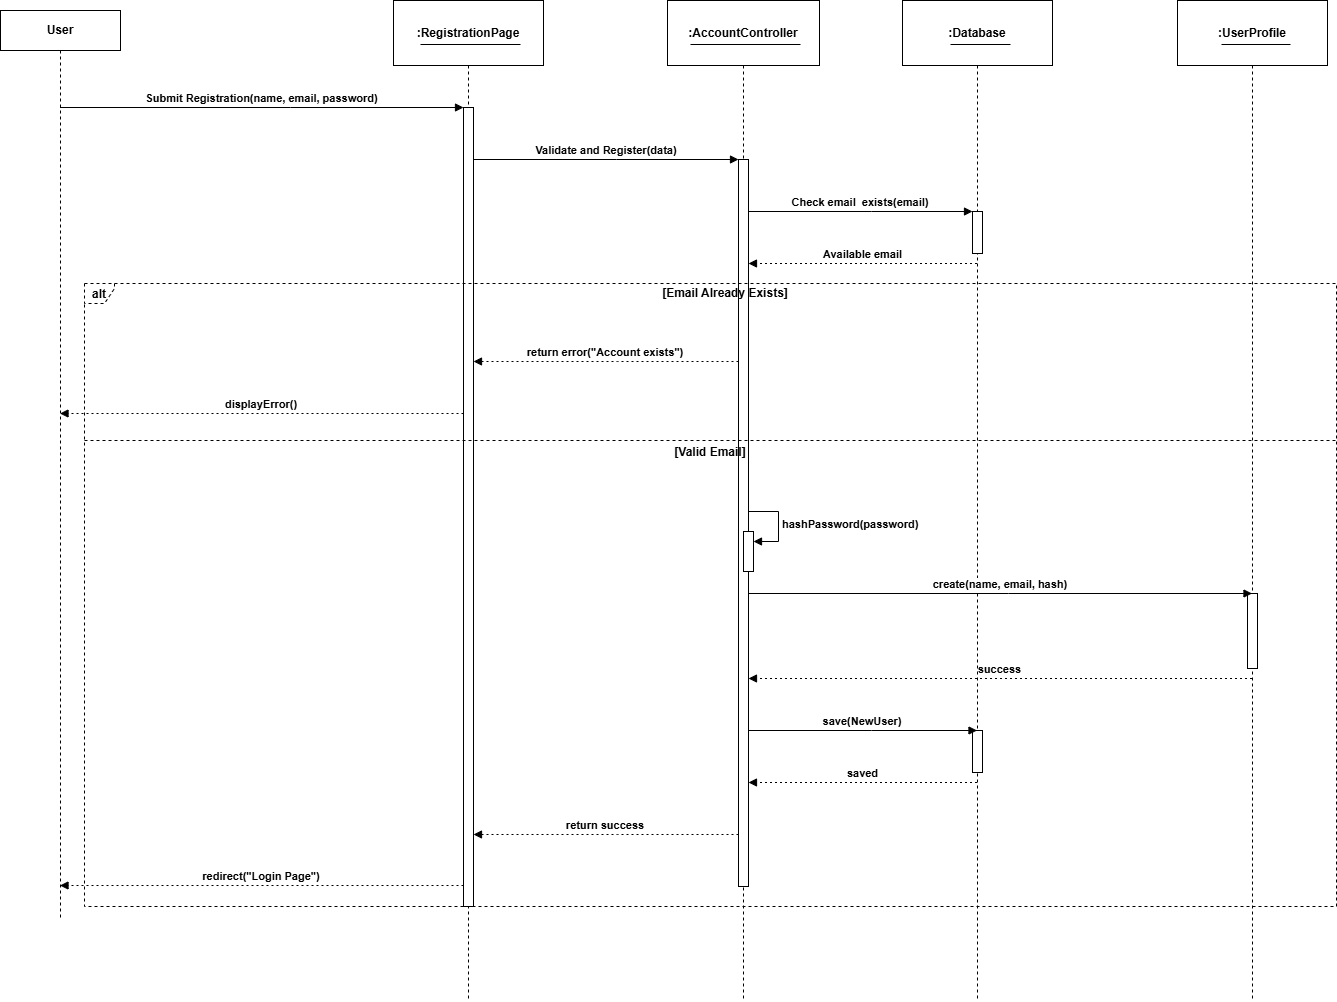

The diagram above was exported from draw.io. Its source (the exported page's mxGraphModel, read from the mxfile embedded in the PNG):
<mxGraphModel dx="1906" dy="1005" grid="1" gridSize="10" guides="1" tooltips="1" connect="1" arrows="1" fold="1" page="1" pageScale="1" pageWidth="827" pageHeight="1169" math="0" shadow="0">
  <root>
    <mxCell id="0" />
    <mxCell id="1" parent="0" />
    <mxCell id="WX0smCixgNc2R8rHYSpE-2" parent="1" style="shape=umlLifeline;perimeter=lifelinePerimeter;whiteSpace=wrap;container=1;dropTarget=0;collapsible=0;recursiveResize=0;outlineConnect=0;portConstraint=eastwest;newEdgeStyle={&quot;edgeStyle&quot;:&quot;elbowEdgeStyle&quot;,&quot;elbow&quot;:&quot;vertical&quot;,&quot;curved&quot;:0,&quot;rounded&quot;:0};size=65;fontStyle=1" value=":RegistrationPage" vertex="1">
      <mxGeometry height="1001" width="150" x="393" y="20" as="geometry" />
    </mxCell>
    <mxCell id="WX0smCixgNc2R8rHYSpE-3" parent="WX0smCixgNc2R8rHYSpE-2" style="points=[];perimeter=orthogonalPerimeter;outlineConnect=0;targetShapes=umlLifeline;portConstraint=eastwest;newEdgeStyle={&quot;edgeStyle&quot;:&quot;elbowEdgeStyle&quot;,&quot;elbow&quot;:&quot;vertical&quot;,&quot;curved&quot;:0,&quot;rounded&quot;:0}" value="" vertex="1">
      <mxGeometry height="799" width="10" x="70" y="107" as="geometry" />
    </mxCell>
    <mxCell id="WX0smCixgNc2R8rHYSpE-4" parent="1" style="shape=umlLifeline;perimeter=lifelinePerimeter;whiteSpace=wrap;container=1;dropTarget=0;collapsible=0;recursiveResize=0;outlineConnect=0;portConstraint=eastwest;newEdgeStyle={&quot;edgeStyle&quot;:&quot;elbowEdgeStyle&quot;,&quot;elbow&quot;:&quot;vertical&quot;,&quot;curved&quot;:0,&quot;rounded&quot;:0};size=65;fontStyle=1" value=":AccountController" vertex="1">
      <mxGeometry height="1001" width="152" x="667" y="20" as="geometry" />
    </mxCell>
    <mxCell id="WX0smCixgNc2R8rHYSpE-5" parent="WX0smCixgNc2R8rHYSpE-4" style="points=[];perimeter=orthogonalPerimeter;outlineConnect=0;targetShapes=umlLifeline;portConstraint=eastwest;newEdgeStyle={&quot;edgeStyle&quot;:&quot;elbowEdgeStyle&quot;,&quot;elbow&quot;:&quot;vertical&quot;,&quot;curved&quot;:0,&quot;rounded&quot;:0}" value="" vertex="1">
      <mxGeometry height="727" width="10" x="71" y="159" as="geometry" />
    </mxCell>
    <mxCell id="WX0smCixgNc2R8rHYSpE-6" parent="WX0smCixgNc2R8rHYSpE-4" style="points=[];perimeter=orthogonalPerimeter;outlineConnect=0;targetShapes=umlLifeline;portConstraint=eastwest;newEdgeStyle={&quot;edgeStyle&quot;:&quot;elbowEdgeStyle&quot;,&quot;elbow&quot;:&quot;vertical&quot;,&quot;curved&quot;:0,&quot;rounded&quot;:0}" value="" vertex="1">
      <mxGeometry width="10" x="76" y="541" as="geometry" />
    </mxCell>
    <mxCell id="WX0smCixgNc2R8rHYSpE-7" parent="1" style="shape=umlLifeline;perimeter=lifelinePerimeter;whiteSpace=wrap;container=1;dropTarget=0;collapsible=0;recursiveResize=0;outlineConnect=0;portConstraint=eastwest;newEdgeStyle={&quot;edgeStyle&quot;:&quot;elbowEdgeStyle&quot;,&quot;elbow&quot;:&quot;vertical&quot;,&quot;curved&quot;:0,&quot;rounded&quot;:0};size=65;fontStyle=1" value=":Database" vertex="1">
      <mxGeometry height="1001" width="150" x="902" y="20" as="geometry" />
    </mxCell>
    <mxCell id="WX0smCixgNc2R8rHYSpE-8" parent="WX0smCixgNc2R8rHYSpE-7" style="points=[];perimeter=orthogonalPerimeter;outlineConnect=0;targetShapes=umlLifeline;portConstraint=eastwest;newEdgeStyle={&quot;edgeStyle&quot;:&quot;elbowEdgeStyle&quot;,&quot;elbow&quot;:&quot;vertical&quot;,&quot;curved&quot;:0,&quot;rounded&quot;:0}" value="" vertex="1">
      <mxGeometry height="42" width="10" x="70" y="211" as="geometry" />
    </mxCell>
    <mxCell id="WX0smCixgNc2R8rHYSpE-9" parent="WX0smCixgNc2R8rHYSpE-7" style="points=[];perimeter=orthogonalPerimeter;outlineConnect=0;targetShapes=umlLifeline;portConstraint=eastwest;newEdgeStyle={&quot;edgeStyle&quot;:&quot;elbowEdgeStyle&quot;,&quot;elbow&quot;:&quot;vertical&quot;,&quot;curved&quot;:0,&quot;rounded&quot;:0}" value="" vertex="1">
      <mxGeometry height="42" width="10" x="70" y="730" as="geometry" />
    </mxCell>
    <mxCell id="WX0smCixgNc2R8rHYSpE-10" parent="1" style="shape=umlLifeline;perimeter=lifelinePerimeter;whiteSpace=wrap;container=1;dropTarget=0;collapsible=0;recursiveResize=0;outlineConnect=0;portConstraint=eastwest;newEdgeStyle={&quot;edgeStyle&quot;:&quot;elbowEdgeStyle&quot;,&quot;elbow&quot;:&quot;vertical&quot;,&quot;curved&quot;:0,&quot;rounded&quot;:0};size=65;fontStyle=1" value=":UserProfile" vertex="1">
      <mxGeometry height="1001" width="150" x="1177" y="20" as="geometry" />
    </mxCell>
    <mxCell id="WX0smCixgNc2R8rHYSpE-11" parent="WX0smCixgNc2R8rHYSpE-10" style="points=[];perimeter=orthogonalPerimeter;outlineConnect=0;targetShapes=umlLifeline;portConstraint=eastwest;newEdgeStyle={&quot;edgeStyle&quot;:&quot;elbowEdgeStyle&quot;,&quot;elbow&quot;:&quot;vertical&quot;,&quot;curved&quot;:0,&quot;rounded&quot;:0}" value="" vertex="1">
      <mxGeometry height="75" width="10" x="70" y="593" as="geometry" />
    </mxCell>
    <mxCell id="WX0smCixgNc2R8rHYSpE-12" parent="1" style="shape=umlFrame;dashed=1;pointerEvents=0;dropTarget=0;strokeColor=#000000;height=20;width=30;fontStyle=1" value="alt" vertex="1">
      <mxGeometry height="623" width="1252" x="84" y="303" as="geometry" />
    </mxCell>
    <mxCell id="WX0smCixgNc2R8rHYSpE-13" parent="WX0smCixgNc2R8rHYSpE-12" style="text;strokeColor=none;fillColor=none;align=center;verticalAlign=middle;whiteSpace=wrap;fontStyle=1" value="[Email Already Exists]" vertex="1">
      <mxGeometry height="20" width="1222" x="30" as="geometry" />
    </mxCell>
    <mxCell id="WX0smCixgNc2R8rHYSpE-14" parent="WX0smCixgNc2R8rHYSpE-12" style="shape=line;dashed=1;whiteSpace=wrap;verticalAlign=top;labelPosition=center;verticalLabelPosition=middle;align=center;strokeColor=#000000;fontStyle=1" value="[Valid Email]" vertex="1">
      <mxGeometry height="4" width="1252" y="155" as="geometry" />
    </mxCell>
    <mxCell id="WX0smCixgNc2R8rHYSpE-15" edge="1" parent="1" source="skFzgTeT635H4Vsch4rG-4" style="verticalAlign=bottom;edgeStyle=elbowEdgeStyle;elbow=vertical;curved=0;rounded=0;endArrow=block;fontStyle=1" target="WX0smCixgNc2R8rHYSpE-3" value="Submit Registration(name, email, password)">
      <mxGeometry relative="1" as="geometry">
        <Array as="points">
          <mxPoint x="290" y="127" />
        </Array>
        <mxPoint x="100" y="127" as="sourcePoint" />
      </mxGeometry>
    </mxCell>
    <mxCell id="WX0smCixgNc2R8rHYSpE-16" edge="1" parent="1" source="WX0smCixgNc2R8rHYSpE-3" style="verticalAlign=bottom;edgeStyle=elbowEdgeStyle;elbow=vertical;curved=0;rounded=0;endArrow=block;fontStyle=1" target="WX0smCixgNc2R8rHYSpE-5" value="Validate and Register(data)">
      <mxGeometry relative="1" as="geometry">
        <Array as="points">
          <mxPoint x="616" y="179" />
        </Array>
      </mxGeometry>
    </mxCell>
    <mxCell id="WX0smCixgNc2R8rHYSpE-17" edge="1" parent="1" source="WX0smCixgNc2R8rHYSpE-5" style="verticalAlign=bottom;edgeStyle=elbowEdgeStyle;elbow=vertical;curved=0;rounded=0;endArrow=block;fontStyle=1" target="WX0smCixgNc2R8rHYSpE-8" value="Check email  exists(email)">
      <mxGeometry relative="1" as="geometry">
        <Array as="points">
          <mxPoint x="871" y="231" />
        </Array>
      </mxGeometry>
    </mxCell>
    <mxCell id="WX0smCixgNc2R8rHYSpE-18" edge="1" parent="1" source="WX0smCixgNc2R8rHYSpE-7" style="verticalAlign=bottom;edgeStyle=elbowEdgeStyle;elbow=vertical;curved=0;rounded=0;dashed=1;dashPattern=2 3;endArrow=block;fontStyle=1" target="WX0smCixgNc2R8rHYSpE-5" value="Available email">
      <mxGeometry relative="1" as="geometry">
        <Array as="points">
          <mxPoint x="872" y="283" />
        </Array>
      </mxGeometry>
    </mxCell>
    <mxCell id="WX0smCixgNc2R8rHYSpE-19" edge="1" parent="1" source="WX0smCixgNc2R8rHYSpE-5" style="verticalAlign=bottom;edgeStyle=elbowEdgeStyle;elbow=vertical;curved=0;rounded=0;dashed=1;dashPattern=2 3;endArrow=block;fontStyle=1" target="WX0smCixgNc2R8rHYSpE-3" value="return error(&quot;Account exists&quot;)">
      <mxGeometry relative="1" as="geometry">
        <Array as="points">
          <mxPoint x="617" y="381" />
        </Array>
      </mxGeometry>
    </mxCell>
    <mxCell id="WX0smCixgNc2R8rHYSpE-20" edge="1" parent="1" source="WX0smCixgNc2R8rHYSpE-3" style="verticalAlign=bottom;edgeStyle=elbowEdgeStyle;elbow=vertical;curved=0;rounded=0;dashed=1;dashPattern=2 3;endArrow=block;fontStyle=1" target="skFzgTeT635H4Vsch4rG-4" value="displayError()">
      <mxGeometry relative="1" as="geometry">
        <Array as="points">
          <mxPoint x="291" y="433" />
        </Array>
        <mxPoint x="100" y="433" as="targetPoint" />
      </mxGeometry>
    </mxCell>
    <mxCell id="WX0smCixgNc2R8rHYSpE-22" edge="1" parent="1" source="WX0smCixgNc2R8rHYSpE-5" style="verticalAlign=bottom;edgeStyle=elbowEdgeStyle;elbow=vertical;curved=0;rounded=0;endArrow=block;fontStyle=1" target="WX0smCixgNc2R8rHYSpE-10" value="create(name, email, hash)">
      <mxGeometry relative="1" as="geometry">
        <Array as="points">
          <mxPoint x="1008" y="613" />
        </Array>
      </mxGeometry>
    </mxCell>
    <mxCell id="WX0smCixgNc2R8rHYSpE-23" edge="1" parent="1" source="WX0smCixgNc2R8rHYSpE-10" style="verticalAlign=bottom;edgeStyle=elbowEdgeStyle;elbow=vertical;curved=0;rounded=0;dashed=1;dashPattern=2 3;endArrow=block;fontStyle=1" target="WX0smCixgNc2R8rHYSpE-5" value="success">
      <mxGeometry relative="1" as="geometry">
        <Array as="points">
          <mxPoint x="1009" y="698" />
        </Array>
      </mxGeometry>
    </mxCell>
    <mxCell id="WX0smCixgNc2R8rHYSpE-24" edge="1" parent="1" source="WX0smCixgNc2R8rHYSpE-5" style="verticalAlign=bottom;edgeStyle=elbowEdgeStyle;elbow=vertical;curved=0;rounded=0;endArrow=block;fontStyle=1" target="WX0smCixgNc2R8rHYSpE-7" value="save(NewUser)">
      <mxGeometry relative="1" as="geometry">
        <Array as="points">
          <mxPoint x="871" y="750" />
        </Array>
      </mxGeometry>
    </mxCell>
    <mxCell id="WX0smCixgNc2R8rHYSpE-25" edge="1" parent="1" source="WX0smCixgNc2R8rHYSpE-7" style="verticalAlign=bottom;edgeStyle=elbowEdgeStyle;elbow=vertical;curved=0;rounded=0;dashed=1;dashPattern=2 3;endArrow=block;fontStyle=1" target="WX0smCixgNc2R8rHYSpE-5" value="saved">
      <mxGeometry relative="1" as="geometry">
        <Array as="points">
          <mxPoint x="872" y="802" />
        </Array>
      </mxGeometry>
    </mxCell>
    <mxCell id="WX0smCixgNc2R8rHYSpE-26" edge="1" parent="1" source="WX0smCixgNc2R8rHYSpE-5" style="verticalAlign=bottom;edgeStyle=elbowEdgeStyle;elbow=vertical;curved=0;rounded=0;dashed=1;dashPattern=2 3;endArrow=block;fontStyle=1" target="WX0smCixgNc2R8rHYSpE-3" value="return success">
      <mxGeometry relative="1" as="geometry">
        <Array as="points">
          <mxPoint x="617" y="854" />
        </Array>
      </mxGeometry>
    </mxCell>
    <mxCell id="WX0smCixgNc2R8rHYSpE-27" edge="1" parent="1" style="verticalAlign=bottom;edgeStyle=elbowEdgeStyle;elbow=vertical;curved=0;rounded=0;dashed=1;dashPattern=2 3;endArrow=block;fontStyle=1" target="skFzgTeT635H4Vsch4rG-4" value="redirect(&quot;Login Page&quot;)">
      <mxGeometry relative="1" as="geometry">
        <Array as="points">
          <mxPoint x="291" y="905" />
        </Array>
        <mxPoint x="463" y="905" as="sourcePoint" />
        <mxPoint x="48.5" y="905" as="targetPoint" />
      </mxGeometry>
    </mxCell>
    <mxCell id="WX0smCixgNc2R8rHYSpE-28" parent="1" style="line;strokeWidth=1;fillColor=none;align=left;verticalAlign=middle;spacingTop=-1;spacingLeft=3;spacingRight=3;rotatable=0;labelPosition=right;points=[];portConstraint=eastwest;strokeColor=inherit;" value="" vertex="1">
      <mxGeometry height="8" width="100" x="420" y="60" as="geometry" />
    </mxCell>
    <mxCell id="WX0smCixgNc2R8rHYSpE-29" parent="1" style="line;strokeWidth=1;fillColor=none;align=left;verticalAlign=middle;spacingTop=-1;spacingLeft=3;spacingRight=3;rotatable=0;labelPosition=right;points=[];portConstraint=eastwest;strokeColor=inherit;" value="" vertex="1">
      <mxGeometry height="8" width="110" x="690" y="60" as="geometry" />
    </mxCell>
    <mxCell id="WX0smCixgNc2R8rHYSpE-30" parent="1" style="line;strokeWidth=1;fillColor=none;align=left;verticalAlign=middle;spacingTop=-1;spacingLeft=3;spacingRight=3;rotatable=0;labelPosition=right;points=[];portConstraint=eastwest;strokeColor=inherit;" value="" vertex="1">
      <mxGeometry height="8" width="60" x="950" y="60" as="geometry" />
    </mxCell>
    <mxCell id="WX0smCixgNc2R8rHYSpE-31" parent="1" style="html=1;points=[[0,0,0,0,5],[0,1,0,0,-5],[1,0,0,0,5],[1,1,0,0,-5]];perimeter=orthogonalPerimeter;outlineConnect=0;targetShapes=umlLifeline;portConstraint=eastwest;newEdgeStyle={&quot;curved&quot;:0,&quot;rounded&quot;:0};" value="" vertex="1">
      <mxGeometry height="40" width="10" x="743" y="551" as="geometry" />
    </mxCell>
    <mxCell id="WX0smCixgNc2R8rHYSpE-32" edge="1" parent="1" style="html=1;align=left;spacingLeft=2;endArrow=block;rounded=0;edgeStyle=orthogonalEdgeStyle;curved=0;rounded=0;" target="WX0smCixgNc2R8rHYSpE-31" value="&lt;span style=&quot;text-align: center;&quot;&gt;&lt;b&gt;hashPassword(password)&lt;/b&gt;&lt;/span&gt;">
      <mxGeometry relative="1" as="geometry">
        <Array as="points">
          <mxPoint x="778" y="561" />
        </Array>
        <mxPoint x="748" y="531" as="sourcePoint" />
      </mxGeometry>
    </mxCell>
    <mxCell id="WX0smCixgNc2R8rHYSpE-33" parent="1" style="line;strokeWidth=1;fillColor=none;align=left;verticalAlign=middle;spacingTop=-1;spacingLeft=3;spacingRight=3;rotatable=0;labelPosition=right;points=[];portConstraint=eastwest;strokeColor=inherit;" value="" vertex="1">
      <mxGeometry height="8" width="69" x="1221" y="60" as="geometry" />
    </mxCell>
    <mxCell id="skFzgTeT635H4Vsch4rG-4" parent="1" style="shape=umlLifeline;perimeter=lifelinePerimeter;whiteSpace=wrap;html=1;container=1;dropTarget=0;collapsible=0;recursiveResize=0;outlineConnect=0;portConstraint=eastwest;newEdgeStyle={&quot;curved&quot;:0,&quot;rounded&quot;:0};" value="&lt;b&gt;User&lt;/b&gt;" vertex="1">
      <mxGeometry height="910" width="120" y="30" as="geometry" />
    </mxCell>
  </root>
</mxGraphModel>